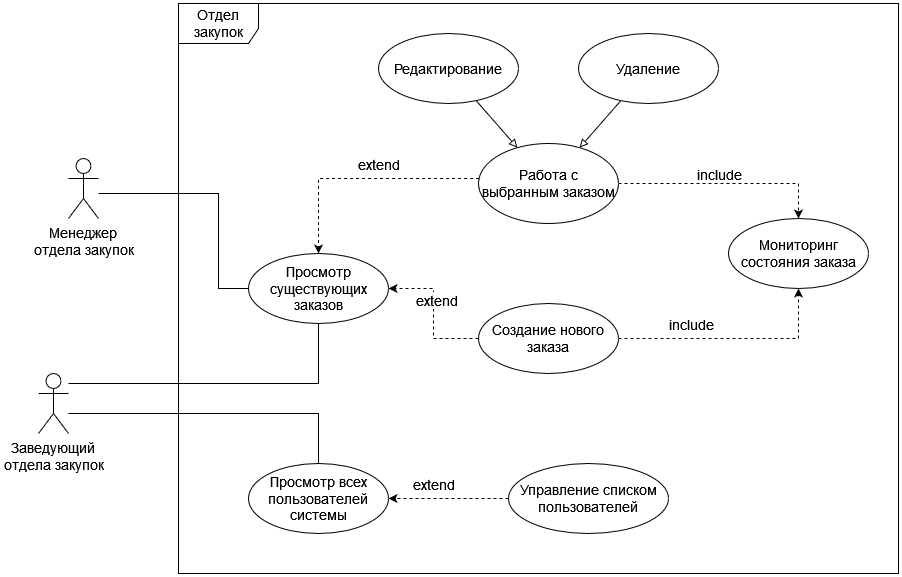

The diagram above was exported from draw.io. Its source (the exported page's mxGraphModel, read from the mxfile embedded in the PNG):
<mxGraphModel dx="1434" dy="754" grid="1" gridSize="10" guides="1" tooltips="1" connect="1" arrows="1" fold="1" page="1" pageScale="1" pageWidth="827" pageHeight="1169" math="0" shadow="0">
  <root>
    <mxCell id="0" />
    <mxCell id="1" parent="0" />
    <mxCell id="rGXgZP3Pn43rBVYSho75-43" style="edgeStyle=orthogonalEdgeStyle;rounded=0;orthogonalLoop=1;jettySize=auto;html=1;fontSize=14;endArrow=none;endFill=0;" edge="1" parent="1" source="rGXgZP3Pn43rBVYSho75-1" target="rGXgZP3Pn43rBVYSho75-9">
      <mxGeometry relative="1" as="geometry">
        <Array as="points">
          <mxPoint x="270" y="360" />
          <mxPoint x="270" y="455" />
        </Array>
      </mxGeometry>
    </mxCell>
    <mxCell id="rGXgZP3Pn43rBVYSho75-1" value="Менеджер&lt;br style=&quot;font-size: 14px;&quot;&gt;отдела закупок" style="shape=umlActor;verticalLabelPosition=bottom;verticalAlign=top;html=1;outlineConnect=0;fontSize=14;" vertex="1" parent="1">
      <mxGeometry x="120" y="325" width="30" height="60" as="geometry" />
    </mxCell>
    <mxCell id="rGXgZP3Pn43rBVYSho75-3" value="Отдел закупок" style="shape=umlFrame;whiteSpace=wrap;html=1;pointerEvents=0;width=80;height=40;fontSize=14;" vertex="1" parent="1">
      <mxGeometry x="230" y="170" width="720" height="570" as="geometry" />
    </mxCell>
    <mxCell id="rGXgZP3Pn43rBVYSho75-25" style="edgeStyle=orthogonalEdgeStyle;rounded=0;orthogonalLoop=1;jettySize=auto;html=1;dashed=1;fontSize=14;endArrow=classic;endFill=1;" edge="1" parent="1" source="rGXgZP3Pn43rBVYSho75-4" target="rGXgZP3Pn43rBVYSho75-9">
      <mxGeometry relative="1" as="geometry">
        <Array as="points">
          <mxPoint x="370" y="345" />
        </Array>
      </mxGeometry>
    </mxCell>
    <mxCell id="rGXgZP3Pn43rBVYSho75-27" value="extend" style="edgeLabel;html=1;align=center;verticalAlign=middle;resizable=0;points=[];fontSize=14;" vertex="1" connectable="0" parent="rGXgZP3Pn43rBVYSho75-25">
      <mxGeometry x="-0.0298" y="-1" relative="1" as="geometry">
        <mxPoint x="13" y="-14" as="offset" />
      </mxGeometry>
    </mxCell>
    <mxCell id="rGXgZP3Pn43rBVYSho75-30" style="edgeStyle=orthogonalEdgeStyle;rounded=0;orthogonalLoop=1;jettySize=auto;html=1;dashed=1;fontSize=14;endArrow=classic;endFill=1;" edge="1" parent="1" source="rGXgZP3Pn43rBVYSho75-4" target="rGXgZP3Pn43rBVYSho75-13">
      <mxGeometry relative="1" as="geometry">
        <Array as="points">
          <mxPoint x="850" y="350" />
        </Array>
      </mxGeometry>
    </mxCell>
    <mxCell id="rGXgZP3Pn43rBVYSho75-31" value="include" style="edgeLabel;html=1;align=center;verticalAlign=middle;resizable=0;points=[];fontSize=14;" vertex="1" connectable="0" parent="rGXgZP3Pn43rBVYSho75-30">
      <mxGeometry relative="1" as="geometry">
        <mxPoint x="-8" y="-10" as="offset" />
      </mxGeometry>
    </mxCell>
    <mxCell id="rGXgZP3Pn43rBVYSho75-4" value="Работа с выбранным заказом" style="ellipse;whiteSpace=wrap;html=1;fontSize=14;" vertex="1" parent="1">
      <mxGeometry x="530" y="310" width="140" height="80" as="geometry" />
    </mxCell>
    <mxCell id="rGXgZP3Pn43rBVYSho75-33" style="edgeStyle=orthogonalEdgeStyle;rounded=0;orthogonalLoop=1;jettySize=auto;html=1;dashed=1;fontSize=14;endArrow=classic;endFill=1;" edge="1" parent="1" source="rGXgZP3Pn43rBVYSho75-8" target="rGXgZP3Pn43rBVYSho75-12">
      <mxGeometry relative="1" as="geometry">
        <Array as="points">
          <mxPoint x="500" y="665" />
          <mxPoint x="500" y="665" />
        </Array>
      </mxGeometry>
    </mxCell>
    <mxCell id="rGXgZP3Pn43rBVYSho75-34" value="extend" style="edgeLabel;html=1;align=center;verticalAlign=middle;resizable=0;points=[];fontSize=14;" vertex="1" connectable="0" parent="rGXgZP3Pn43rBVYSho75-33">
      <mxGeometry x="0.2667" y="-4" relative="1" as="geometry">
        <mxPoint y="-11" as="offset" />
      </mxGeometry>
    </mxCell>
    <mxCell id="rGXgZP3Pn43rBVYSho75-8" value="Управление списком пользователей" style="ellipse;whiteSpace=wrap;html=1;fontSize=14;" vertex="1" parent="1">
      <mxGeometry x="560" y="630" width="160" height="70" as="geometry" />
    </mxCell>
    <mxCell id="rGXgZP3Pn43rBVYSho75-9" value="Просмотр существующих заказов" style="ellipse;whiteSpace=wrap;html=1;fontSize=14;" vertex="1" parent="1">
      <mxGeometry x="300" y="420" width="140" height="70" as="geometry" />
    </mxCell>
    <mxCell id="rGXgZP3Pn43rBVYSho75-37" style="edgeStyle=orthogonalEdgeStyle;rounded=0;orthogonalLoop=1;jettySize=auto;html=1;fontSize=14;endArrow=none;endFill=0;" edge="1" parent="1" source="rGXgZP3Pn43rBVYSho75-10" target="rGXgZP3Pn43rBVYSho75-9">
      <mxGeometry relative="1" as="geometry">
        <Array as="points">
          <mxPoint x="370" y="550" />
        </Array>
      </mxGeometry>
    </mxCell>
    <mxCell id="rGXgZP3Pn43rBVYSho75-44" style="edgeStyle=orthogonalEdgeStyle;rounded=0;orthogonalLoop=1;jettySize=auto;html=1;fontSize=14;endArrow=none;endFill=0;" edge="1" parent="1" source="rGXgZP3Pn43rBVYSho75-10" target="rGXgZP3Pn43rBVYSho75-12">
      <mxGeometry relative="1" as="geometry">
        <Array as="points">
          <mxPoint x="370" y="580" />
        </Array>
      </mxGeometry>
    </mxCell>
    <mxCell id="rGXgZP3Pn43rBVYSho75-10" value="Заведующий&lt;br style=&quot;font-size: 14px;&quot;&gt;отдела закупок" style="shape=umlActor;verticalLabelPosition=bottom;verticalAlign=top;html=1;outlineConnect=0;fontSize=14;" vertex="1" parent="1">
      <mxGeometry x="90" y="540" width="30" height="60" as="geometry" />
    </mxCell>
    <mxCell id="rGXgZP3Pn43rBVYSho75-26" style="edgeStyle=orthogonalEdgeStyle;rounded=0;orthogonalLoop=1;jettySize=auto;html=1;dashed=1;fontSize=14;endArrow=classic;endFill=1;" edge="1" parent="1" source="rGXgZP3Pn43rBVYSho75-11" target="rGXgZP3Pn43rBVYSho75-9">
      <mxGeometry relative="1" as="geometry" />
    </mxCell>
    <mxCell id="rGXgZP3Pn43rBVYSho75-28" value="extend" style="edgeLabel;html=1;align=center;verticalAlign=middle;resizable=0;points=[];fontSize=14;" vertex="1" connectable="0" parent="rGXgZP3Pn43rBVYSho75-26">
      <mxGeometry x="0.2" y="-2" relative="1" as="geometry">
        <mxPoint as="offset" />
      </mxGeometry>
    </mxCell>
    <mxCell id="rGXgZP3Pn43rBVYSho75-29" style="edgeStyle=orthogonalEdgeStyle;rounded=0;orthogonalLoop=1;jettySize=auto;html=1;dashed=1;fontSize=14;endArrow=classic;endFill=1;" edge="1" parent="1" source="rGXgZP3Pn43rBVYSho75-11" target="rGXgZP3Pn43rBVYSho75-13">
      <mxGeometry relative="1" as="geometry" />
    </mxCell>
    <mxCell id="rGXgZP3Pn43rBVYSho75-32" value="include" style="edgeLabel;html=1;align=center;verticalAlign=middle;resizable=0;points=[];fontSize=14;" vertex="1" connectable="0" parent="rGXgZP3Pn43rBVYSho75-29">
      <mxGeometry x="-0.3739" y="3" relative="1" as="geometry">
        <mxPoint y="-12" as="offset" />
      </mxGeometry>
    </mxCell>
    <mxCell id="rGXgZP3Pn43rBVYSho75-11" value="Создание нового заказа" style="ellipse;whiteSpace=wrap;html=1;fontSize=14;" vertex="1" parent="1">
      <mxGeometry x="530" y="470" width="140" height="70" as="geometry" />
    </mxCell>
    <mxCell id="rGXgZP3Pn43rBVYSho75-12" value="Просмотр всех пользователей системы" style="ellipse;whiteSpace=wrap;html=1;fontSize=14;" vertex="1" parent="1">
      <mxGeometry x="300" y="630" width="140" height="70" as="geometry" />
    </mxCell>
    <mxCell id="rGXgZP3Pn43rBVYSho75-13" value="Мониторинг состояния заказа" style="ellipse;whiteSpace=wrap;html=1;fontSize=14;" vertex="1" parent="1">
      <mxGeometry x="780" y="385" width="140" height="70" as="geometry" />
    </mxCell>
    <mxCell id="rGXgZP3Pn43rBVYSho75-21" style="orthogonalLoop=1;jettySize=auto;html=1;fontSize=14;endArrow=block;endFill=0;" edge="1" parent="1" source="rGXgZP3Pn43rBVYSho75-19" target="rGXgZP3Pn43rBVYSho75-4">
      <mxGeometry relative="1" as="geometry" />
    </mxCell>
    <mxCell id="rGXgZP3Pn43rBVYSho75-19" value="Редактирование" style="ellipse;whiteSpace=wrap;html=1;fontSize=14;" vertex="1" parent="1">
      <mxGeometry x="430" y="200" width="140" height="70" as="geometry" />
    </mxCell>
    <mxCell id="rGXgZP3Pn43rBVYSho75-22" style="rounded=0;orthogonalLoop=1;jettySize=auto;html=1;fontSize=14;endArrow=block;endFill=0;" edge="1" parent="1" source="rGXgZP3Pn43rBVYSho75-20" target="rGXgZP3Pn43rBVYSho75-4">
      <mxGeometry relative="1" as="geometry" />
    </mxCell>
    <mxCell id="rGXgZP3Pn43rBVYSho75-20" value="Удаление" style="ellipse;whiteSpace=wrap;html=1;fontSize=14;" vertex="1" parent="1">
      <mxGeometry x="630" y="200" width="140" height="70" as="geometry" />
    </mxCell>
  </root>
</mxGraphModel>